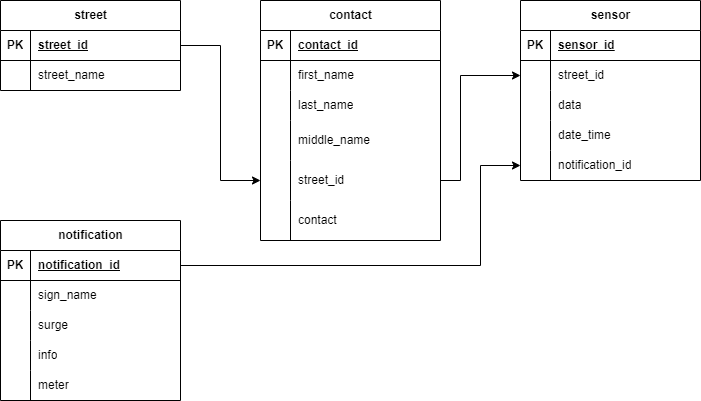

The diagram above was exported from draw.io. Its source (the exported page's mxGraphModel, read from the mxfile embedded in the PNG):
<mxGraphModel dx="1050" dy="573" grid="1" gridSize="10" guides="1" tooltips="1" connect="1" arrows="1" fold="1" page="1" pageScale="1" pageWidth="850" pageHeight="1100" math="0" shadow="0">
  <root>
    <mxCell id="0" />
    <mxCell id="1" parent="0" />
    <mxCell id="CKRgpn9P-PIf0otWFo8w-1" value="contact" style="shape=table;startSize=30;container=1;collapsible=1;childLayout=tableLayout;fixedRows=1;rowLines=0;fontStyle=1;align=center;resizeLast=1;html=1;" vertex="1" parent="1">
      <mxGeometry x="335" y="40" width="180" height="240" as="geometry" />
    </mxCell>
    <mxCell id="CKRgpn9P-PIf0otWFo8w-2" value="" style="shape=tableRow;horizontal=0;startSize=0;swimlaneHead=0;swimlaneBody=0;fillColor=none;collapsible=0;dropTarget=0;points=[[0,0.5],[1,0.5]];portConstraint=eastwest;top=0;left=0;right=0;bottom=1;" vertex="1" parent="CKRgpn9P-PIf0otWFo8w-1">
      <mxGeometry y="30" width="180" height="30" as="geometry" />
    </mxCell>
    <mxCell id="CKRgpn9P-PIf0otWFo8w-3" value="PK" style="shape=partialRectangle;connectable=0;fillColor=none;top=0;left=0;bottom=0;right=0;fontStyle=1;overflow=hidden;whiteSpace=wrap;html=1;" vertex="1" parent="CKRgpn9P-PIf0otWFo8w-2">
      <mxGeometry width="30" height="30" as="geometry">
        <mxRectangle width="30" height="30" as="alternateBounds" />
      </mxGeometry>
    </mxCell>
    <mxCell id="CKRgpn9P-PIf0otWFo8w-4" value="contact_id" style="shape=partialRectangle;connectable=0;fillColor=none;top=0;left=0;bottom=0;right=0;align=left;spacingLeft=6;fontStyle=5;overflow=hidden;whiteSpace=wrap;html=1;" vertex="1" parent="CKRgpn9P-PIf0otWFo8w-2">
      <mxGeometry x="30" width="150" height="30" as="geometry">
        <mxRectangle width="150" height="30" as="alternateBounds" />
      </mxGeometry>
    </mxCell>
    <mxCell id="CKRgpn9P-PIf0otWFo8w-5" value="" style="shape=tableRow;horizontal=0;startSize=0;swimlaneHead=0;swimlaneBody=0;fillColor=none;collapsible=0;dropTarget=0;points=[[0,0.5],[1,0.5]];portConstraint=eastwest;top=0;left=0;right=0;bottom=0;" vertex="1" parent="CKRgpn9P-PIf0otWFo8w-1">
      <mxGeometry y="60" width="180" height="30" as="geometry" />
    </mxCell>
    <mxCell id="CKRgpn9P-PIf0otWFo8w-6" value="" style="shape=partialRectangle;connectable=0;fillColor=none;top=0;left=0;bottom=0;right=0;editable=1;overflow=hidden;whiteSpace=wrap;html=1;" vertex="1" parent="CKRgpn9P-PIf0otWFo8w-5">
      <mxGeometry width="30" height="30" as="geometry">
        <mxRectangle width="30" height="30" as="alternateBounds" />
      </mxGeometry>
    </mxCell>
    <mxCell id="CKRgpn9P-PIf0otWFo8w-7" value="first_name" style="shape=partialRectangle;connectable=0;fillColor=none;top=0;left=0;bottom=0;right=0;align=left;spacingLeft=6;overflow=hidden;whiteSpace=wrap;html=1;" vertex="1" parent="CKRgpn9P-PIf0otWFo8w-5">
      <mxGeometry x="30" width="150" height="30" as="geometry">
        <mxRectangle width="150" height="30" as="alternateBounds" />
      </mxGeometry>
    </mxCell>
    <mxCell id="CKRgpn9P-PIf0otWFo8w-8" value="" style="shape=tableRow;horizontal=0;startSize=0;swimlaneHead=0;swimlaneBody=0;fillColor=none;collapsible=0;dropTarget=0;points=[[0,0.5],[1,0.5]];portConstraint=eastwest;top=0;left=0;right=0;bottom=0;" vertex="1" parent="CKRgpn9P-PIf0otWFo8w-1">
      <mxGeometry y="90" width="180" height="30" as="geometry" />
    </mxCell>
    <mxCell id="CKRgpn9P-PIf0otWFo8w-9" value="" style="shape=partialRectangle;connectable=0;fillColor=none;top=0;left=0;bottom=0;right=0;editable=1;overflow=hidden;whiteSpace=wrap;html=1;" vertex="1" parent="CKRgpn9P-PIf0otWFo8w-8">
      <mxGeometry width="30" height="30" as="geometry">
        <mxRectangle width="30" height="30" as="alternateBounds" />
      </mxGeometry>
    </mxCell>
    <mxCell id="CKRgpn9P-PIf0otWFo8w-10" value="last_name" style="shape=partialRectangle;connectable=0;fillColor=none;top=0;left=0;bottom=0;right=0;align=left;spacingLeft=6;overflow=hidden;whiteSpace=wrap;html=1;" vertex="1" parent="CKRgpn9P-PIf0otWFo8w-8">
      <mxGeometry x="30" width="150" height="30" as="geometry">
        <mxRectangle width="150" height="30" as="alternateBounds" />
      </mxGeometry>
    </mxCell>
    <mxCell id="CKRgpn9P-PIf0otWFo8w-11" value="" style="shape=tableRow;horizontal=0;startSize=0;swimlaneHead=0;swimlaneBody=0;fillColor=none;collapsible=0;dropTarget=0;points=[[0,0.5],[1,0.5]];portConstraint=eastwest;top=0;left=0;right=0;bottom=0;" vertex="1" parent="CKRgpn9P-PIf0otWFo8w-1">
      <mxGeometry y="120" width="180" height="40" as="geometry" />
    </mxCell>
    <mxCell id="CKRgpn9P-PIf0otWFo8w-12" value="" style="shape=partialRectangle;connectable=0;fillColor=none;top=0;left=0;bottom=0;right=0;editable=1;overflow=hidden;whiteSpace=wrap;html=1;" vertex="1" parent="CKRgpn9P-PIf0otWFo8w-11">
      <mxGeometry width="30" height="40" as="geometry">
        <mxRectangle width="30" height="40" as="alternateBounds" />
      </mxGeometry>
    </mxCell>
    <mxCell id="CKRgpn9P-PIf0otWFo8w-13" value="middle_name" style="shape=partialRectangle;connectable=0;fillColor=none;top=0;left=0;bottom=0;right=0;align=left;spacingLeft=6;overflow=hidden;whiteSpace=wrap;html=1;" vertex="1" parent="CKRgpn9P-PIf0otWFo8w-11">
      <mxGeometry x="30" width="150" height="40" as="geometry">
        <mxRectangle width="150" height="40" as="alternateBounds" />
      </mxGeometry>
    </mxCell>
    <mxCell id="CKRgpn9P-PIf0otWFo8w-18" value="" style="shape=tableRow;horizontal=0;startSize=0;swimlaneHead=0;swimlaneBody=0;fillColor=none;collapsible=0;dropTarget=0;points=[[0,0.5],[1,0.5]];portConstraint=eastwest;top=0;left=0;right=0;bottom=0;" vertex="1" parent="CKRgpn9P-PIf0otWFo8w-1">
      <mxGeometry y="160" width="180" height="40" as="geometry" />
    </mxCell>
    <mxCell id="CKRgpn9P-PIf0otWFo8w-19" value="" style="shape=partialRectangle;connectable=0;fillColor=none;top=0;left=0;bottom=0;right=0;editable=1;overflow=hidden;whiteSpace=wrap;html=1;" vertex="1" parent="CKRgpn9P-PIf0otWFo8w-18">
      <mxGeometry width="30" height="40" as="geometry">
        <mxRectangle width="30" height="40" as="alternateBounds" />
      </mxGeometry>
    </mxCell>
    <mxCell id="CKRgpn9P-PIf0otWFo8w-20" value="street_id" style="shape=partialRectangle;connectable=0;fillColor=none;top=0;left=0;bottom=0;right=0;align=left;spacingLeft=6;overflow=hidden;whiteSpace=wrap;html=1;" vertex="1" parent="CKRgpn9P-PIf0otWFo8w-18">
      <mxGeometry x="30" width="150" height="40" as="geometry">
        <mxRectangle width="150" height="40" as="alternateBounds" />
      </mxGeometry>
    </mxCell>
    <mxCell id="CKRgpn9P-PIf0otWFo8w-21" value="" style="shape=tableRow;horizontal=0;startSize=0;swimlaneHead=0;swimlaneBody=0;fillColor=none;collapsible=0;dropTarget=0;points=[[0,0.5],[1,0.5]];portConstraint=eastwest;top=0;left=0;right=0;bottom=0;" vertex="1" parent="CKRgpn9P-PIf0otWFo8w-1">
      <mxGeometry y="200" width="180" height="40" as="geometry" />
    </mxCell>
    <mxCell id="CKRgpn9P-PIf0otWFo8w-22" value="" style="shape=partialRectangle;connectable=0;fillColor=none;top=0;left=0;bottom=0;right=0;editable=1;overflow=hidden;whiteSpace=wrap;html=1;" vertex="1" parent="CKRgpn9P-PIf0otWFo8w-21">
      <mxGeometry width="30" height="40" as="geometry">
        <mxRectangle width="30" height="40" as="alternateBounds" />
      </mxGeometry>
    </mxCell>
    <mxCell id="CKRgpn9P-PIf0otWFo8w-23" value="contact" style="shape=partialRectangle;connectable=0;fillColor=none;top=0;left=0;bottom=0;right=0;align=left;spacingLeft=6;overflow=hidden;whiteSpace=wrap;html=1;" vertex="1" parent="CKRgpn9P-PIf0otWFo8w-21">
      <mxGeometry x="30" width="150" height="40" as="geometry">
        <mxRectangle width="150" height="40" as="alternateBounds" />
      </mxGeometry>
    </mxCell>
    <mxCell id="CKRgpn9P-PIf0otWFo8w-24" value="sensor" style="shape=table;startSize=30;container=1;collapsible=1;childLayout=tableLayout;fixedRows=1;rowLines=0;fontStyle=1;align=center;resizeLast=1;html=1;" vertex="1" parent="1">
      <mxGeometry x="595" y="40" width="180" height="180" as="geometry">
        <mxRectangle x="310" y="40" width="80" height="30" as="alternateBounds" />
      </mxGeometry>
    </mxCell>
    <mxCell id="CKRgpn9P-PIf0otWFo8w-25" value="" style="shape=tableRow;horizontal=0;startSize=0;swimlaneHead=0;swimlaneBody=0;fillColor=none;collapsible=0;dropTarget=0;points=[[0,0.5],[1,0.5]];portConstraint=eastwest;top=0;left=0;right=0;bottom=1;" vertex="1" parent="CKRgpn9P-PIf0otWFo8w-24">
      <mxGeometry y="30" width="180" height="30" as="geometry" />
    </mxCell>
    <mxCell id="CKRgpn9P-PIf0otWFo8w-26" value="PK" style="shape=partialRectangle;connectable=0;fillColor=none;top=0;left=0;bottom=0;right=0;fontStyle=1;overflow=hidden;whiteSpace=wrap;html=1;" vertex="1" parent="CKRgpn9P-PIf0otWFo8w-25">
      <mxGeometry width="30" height="30" as="geometry">
        <mxRectangle width="30" height="30" as="alternateBounds" />
      </mxGeometry>
    </mxCell>
    <mxCell id="CKRgpn9P-PIf0otWFo8w-27" value="sensor_id" style="shape=partialRectangle;connectable=0;fillColor=none;top=0;left=0;bottom=0;right=0;align=left;spacingLeft=6;fontStyle=5;overflow=hidden;whiteSpace=wrap;html=1;" vertex="1" parent="CKRgpn9P-PIf0otWFo8w-25">
      <mxGeometry x="30" width="150" height="30" as="geometry">
        <mxRectangle width="150" height="30" as="alternateBounds" />
      </mxGeometry>
    </mxCell>
    <mxCell id="CKRgpn9P-PIf0otWFo8w-28" value="" style="shape=tableRow;horizontal=0;startSize=0;swimlaneHead=0;swimlaneBody=0;fillColor=none;collapsible=0;dropTarget=0;points=[[0,0.5],[1,0.5]];portConstraint=eastwest;top=0;left=0;right=0;bottom=0;" vertex="1" parent="CKRgpn9P-PIf0otWFo8w-24">
      <mxGeometry y="60" width="180" height="30" as="geometry" />
    </mxCell>
    <mxCell id="CKRgpn9P-PIf0otWFo8w-29" value="" style="shape=partialRectangle;connectable=0;fillColor=none;top=0;left=0;bottom=0;right=0;editable=1;overflow=hidden;whiteSpace=wrap;html=1;" vertex="1" parent="CKRgpn9P-PIf0otWFo8w-28">
      <mxGeometry width="30" height="30" as="geometry">
        <mxRectangle width="30" height="30" as="alternateBounds" />
      </mxGeometry>
    </mxCell>
    <mxCell id="CKRgpn9P-PIf0otWFo8w-30" value="street_id" style="shape=partialRectangle;connectable=0;fillColor=none;top=0;left=0;bottom=0;right=0;align=left;spacingLeft=6;overflow=hidden;whiteSpace=wrap;html=1;" vertex="1" parent="CKRgpn9P-PIf0otWFo8w-28">
      <mxGeometry x="30" width="150" height="30" as="geometry">
        <mxRectangle width="150" height="30" as="alternateBounds" />
      </mxGeometry>
    </mxCell>
    <mxCell id="CKRgpn9P-PIf0otWFo8w-31" value="" style="shape=tableRow;horizontal=0;startSize=0;swimlaneHead=0;swimlaneBody=0;fillColor=none;collapsible=0;dropTarget=0;points=[[0,0.5],[1,0.5]];portConstraint=eastwest;top=0;left=0;right=0;bottom=0;" vertex="1" parent="CKRgpn9P-PIf0otWFo8w-24">
      <mxGeometry y="90" width="180" height="30" as="geometry" />
    </mxCell>
    <mxCell id="CKRgpn9P-PIf0otWFo8w-32" value="" style="shape=partialRectangle;connectable=0;fillColor=none;top=0;left=0;bottom=0;right=0;editable=1;overflow=hidden;whiteSpace=wrap;html=1;" vertex="1" parent="CKRgpn9P-PIf0otWFo8w-31">
      <mxGeometry width="30" height="30" as="geometry">
        <mxRectangle width="30" height="30" as="alternateBounds" />
      </mxGeometry>
    </mxCell>
    <mxCell id="CKRgpn9P-PIf0otWFo8w-33" value="data" style="shape=partialRectangle;connectable=0;fillColor=none;top=0;left=0;bottom=0;right=0;align=left;spacingLeft=6;overflow=hidden;whiteSpace=wrap;html=1;" vertex="1" parent="CKRgpn9P-PIf0otWFo8w-31">
      <mxGeometry x="30" width="150" height="30" as="geometry">
        <mxRectangle width="150" height="30" as="alternateBounds" />
      </mxGeometry>
    </mxCell>
    <mxCell id="CKRgpn9P-PIf0otWFo8w-34" value="" style="shape=tableRow;horizontal=0;startSize=0;swimlaneHead=0;swimlaneBody=0;fillColor=none;collapsible=0;dropTarget=0;points=[[0,0.5],[1,0.5]];portConstraint=eastwest;top=0;left=0;right=0;bottom=0;" vertex="1" parent="CKRgpn9P-PIf0otWFo8w-24">
      <mxGeometry y="120" width="180" height="30" as="geometry" />
    </mxCell>
    <mxCell id="CKRgpn9P-PIf0otWFo8w-35" value="" style="shape=partialRectangle;connectable=0;fillColor=none;top=0;left=0;bottom=0;right=0;editable=1;overflow=hidden;whiteSpace=wrap;html=1;" vertex="1" parent="CKRgpn9P-PIf0otWFo8w-34">
      <mxGeometry width="30" height="30" as="geometry">
        <mxRectangle width="30" height="30" as="alternateBounds" />
      </mxGeometry>
    </mxCell>
    <mxCell id="CKRgpn9P-PIf0otWFo8w-36" value="date_time" style="shape=partialRectangle;connectable=0;fillColor=none;top=0;left=0;bottom=0;right=0;align=left;spacingLeft=6;overflow=hidden;whiteSpace=wrap;html=1;" vertex="1" parent="CKRgpn9P-PIf0otWFo8w-34">
      <mxGeometry x="30" width="150" height="30" as="geometry">
        <mxRectangle width="150" height="30" as="alternateBounds" />
      </mxGeometry>
    </mxCell>
    <mxCell id="CKRgpn9P-PIf0otWFo8w-85" style="shape=tableRow;horizontal=0;startSize=0;swimlaneHead=0;swimlaneBody=0;fillColor=none;collapsible=0;dropTarget=0;points=[[0,0.5],[1,0.5]];portConstraint=eastwest;top=0;left=0;right=0;bottom=0;" vertex="1" parent="CKRgpn9P-PIf0otWFo8w-24">
      <mxGeometry y="150" width="180" height="30" as="geometry" />
    </mxCell>
    <mxCell id="CKRgpn9P-PIf0otWFo8w-86" style="shape=partialRectangle;connectable=0;fillColor=none;top=0;left=0;bottom=0;right=0;editable=1;overflow=hidden;whiteSpace=wrap;html=1;" vertex="1" parent="CKRgpn9P-PIf0otWFo8w-85">
      <mxGeometry width="30" height="30" as="geometry">
        <mxRectangle width="30" height="30" as="alternateBounds" />
      </mxGeometry>
    </mxCell>
    <mxCell id="CKRgpn9P-PIf0otWFo8w-87" value="notification_id" style="shape=partialRectangle;connectable=0;fillColor=none;top=0;left=0;bottom=0;right=0;align=left;spacingLeft=6;overflow=hidden;whiteSpace=wrap;html=1;" vertex="1" parent="CKRgpn9P-PIf0otWFo8w-85">
      <mxGeometry x="30" width="150" height="30" as="geometry">
        <mxRectangle width="150" height="30" as="alternateBounds" />
      </mxGeometry>
    </mxCell>
    <mxCell id="CKRgpn9P-PIf0otWFo8w-88" value="notification" style="shape=table;startSize=30;container=1;collapsible=1;childLayout=tableLayout;fixedRows=1;rowLines=0;fontStyle=1;align=center;resizeLast=1;html=1;" vertex="1" parent="1">
      <mxGeometry x="75" y="260" width="180" height="180" as="geometry" />
    </mxCell>
    <mxCell id="CKRgpn9P-PIf0otWFo8w-89" value="" style="shape=tableRow;horizontal=0;startSize=0;swimlaneHead=0;swimlaneBody=0;fillColor=none;collapsible=0;dropTarget=0;points=[[0,0.5],[1,0.5]];portConstraint=eastwest;top=0;left=0;right=0;bottom=1;" vertex="1" parent="CKRgpn9P-PIf0otWFo8w-88">
      <mxGeometry y="30" width="180" height="30" as="geometry" />
    </mxCell>
    <mxCell id="CKRgpn9P-PIf0otWFo8w-90" value="PK" style="shape=partialRectangle;connectable=0;fillColor=none;top=0;left=0;bottom=0;right=0;fontStyle=1;overflow=hidden;whiteSpace=wrap;html=1;" vertex="1" parent="CKRgpn9P-PIf0otWFo8w-89">
      <mxGeometry width="30" height="30" as="geometry">
        <mxRectangle width="30" height="30" as="alternateBounds" />
      </mxGeometry>
    </mxCell>
    <mxCell id="CKRgpn9P-PIf0otWFo8w-91" value="notification_id" style="shape=partialRectangle;connectable=0;fillColor=none;top=0;left=0;bottom=0;right=0;align=left;spacingLeft=6;fontStyle=5;overflow=hidden;whiteSpace=wrap;html=1;" vertex="1" parent="CKRgpn9P-PIf0otWFo8w-89">
      <mxGeometry x="30" width="150" height="30" as="geometry">
        <mxRectangle width="150" height="30" as="alternateBounds" />
      </mxGeometry>
    </mxCell>
    <mxCell id="CKRgpn9P-PIf0otWFo8w-92" value="" style="shape=tableRow;horizontal=0;startSize=0;swimlaneHead=0;swimlaneBody=0;fillColor=none;collapsible=0;dropTarget=0;points=[[0,0.5],[1,0.5]];portConstraint=eastwest;top=0;left=0;right=0;bottom=0;" vertex="1" parent="CKRgpn9P-PIf0otWFo8w-88">
      <mxGeometry y="60" width="180" height="30" as="geometry" />
    </mxCell>
    <mxCell id="CKRgpn9P-PIf0otWFo8w-93" value="" style="shape=partialRectangle;connectable=0;fillColor=none;top=0;left=0;bottom=0;right=0;editable=1;overflow=hidden;whiteSpace=wrap;html=1;" vertex="1" parent="CKRgpn9P-PIf0otWFo8w-92">
      <mxGeometry width="30" height="30" as="geometry">
        <mxRectangle width="30" height="30" as="alternateBounds" />
      </mxGeometry>
    </mxCell>
    <mxCell id="CKRgpn9P-PIf0otWFo8w-94" value="sign_name" style="shape=partialRectangle;connectable=0;fillColor=none;top=0;left=0;bottom=0;right=0;align=left;spacingLeft=6;overflow=hidden;whiteSpace=wrap;html=1;" vertex="1" parent="CKRgpn9P-PIf0otWFo8w-92">
      <mxGeometry x="30" width="150" height="30" as="geometry">
        <mxRectangle width="150" height="30" as="alternateBounds" />
      </mxGeometry>
    </mxCell>
    <mxCell id="CKRgpn9P-PIf0otWFo8w-95" value="" style="shape=tableRow;horizontal=0;startSize=0;swimlaneHead=0;swimlaneBody=0;fillColor=none;collapsible=0;dropTarget=0;points=[[0,0.5],[1,0.5]];portConstraint=eastwest;top=0;left=0;right=0;bottom=0;" vertex="1" parent="CKRgpn9P-PIf0otWFo8w-88">
      <mxGeometry y="90" width="180" height="30" as="geometry" />
    </mxCell>
    <mxCell id="CKRgpn9P-PIf0otWFo8w-96" value="" style="shape=partialRectangle;connectable=0;fillColor=none;top=0;left=0;bottom=0;right=0;editable=1;overflow=hidden;whiteSpace=wrap;html=1;" vertex="1" parent="CKRgpn9P-PIf0otWFo8w-95">
      <mxGeometry width="30" height="30" as="geometry">
        <mxRectangle width="30" height="30" as="alternateBounds" />
      </mxGeometry>
    </mxCell>
    <mxCell id="CKRgpn9P-PIf0otWFo8w-97" value="surge" style="shape=partialRectangle;connectable=0;fillColor=none;top=0;left=0;bottom=0;right=0;align=left;spacingLeft=6;overflow=hidden;whiteSpace=wrap;html=1;" vertex="1" parent="CKRgpn9P-PIf0otWFo8w-95">
      <mxGeometry x="30" width="150" height="30" as="geometry">
        <mxRectangle width="150" height="30" as="alternateBounds" />
      </mxGeometry>
    </mxCell>
    <mxCell id="CKRgpn9P-PIf0otWFo8w-98" value="" style="shape=tableRow;horizontal=0;startSize=0;swimlaneHead=0;swimlaneBody=0;fillColor=none;collapsible=0;dropTarget=0;points=[[0,0.5],[1,0.5]];portConstraint=eastwest;top=0;left=0;right=0;bottom=0;" vertex="1" parent="CKRgpn9P-PIf0otWFo8w-88">
      <mxGeometry y="120" width="180" height="30" as="geometry" />
    </mxCell>
    <mxCell id="CKRgpn9P-PIf0otWFo8w-99" value="" style="shape=partialRectangle;connectable=0;fillColor=none;top=0;left=0;bottom=0;right=0;editable=1;overflow=hidden;whiteSpace=wrap;html=1;" vertex="1" parent="CKRgpn9P-PIf0otWFo8w-98">
      <mxGeometry width="30" height="30" as="geometry">
        <mxRectangle width="30" height="30" as="alternateBounds" />
      </mxGeometry>
    </mxCell>
    <mxCell id="CKRgpn9P-PIf0otWFo8w-100" value="info" style="shape=partialRectangle;connectable=0;fillColor=none;top=0;left=0;bottom=0;right=0;align=left;spacingLeft=6;overflow=hidden;whiteSpace=wrap;html=1;" vertex="1" parent="CKRgpn9P-PIf0otWFo8w-98">
      <mxGeometry x="30" width="150" height="30" as="geometry">
        <mxRectangle width="150" height="30" as="alternateBounds" />
      </mxGeometry>
    </mxCell>
    <mxCell id="CKRgpn9P-PIf0otWFo8w-101" style="shape=tableRow;horizontal=0;startSize=0;swimlaneHead=0;swimlaneBody=0;fillColor=none;collapsible=0;dropTarget=0;points=[[0,0.5],[1,0.5]];portConstraint=eastwest;top=0;left=0;right=0;bottom=0;" vertex="1" parent="CKRgpn9P-PIf0otWFo8w-88">
      <mxGeometry y="150" width="180" height="30" as="geometry" />
    </mxCell>
    <mxCell id="CKRgpn9P-PIf0otWFo8w-102" style="shape=partialRectangle;connectable=0;fillColor=none;top=0;left=0;bottom=0;right=0;editable=1;overflow=hidden;whiteSpace=wrap;html=1;" vertex="1" parent="CKRgpn9P-PIf0otWFo8w-101">
      <mxGeometry width="30" height="30" as="geometry">
        <mxRectangle width="30" height="30" as="alternateBounds" />
      </mxGeometry>
    </mxCell>
    <mxCell id="CKRgpn9P-PIf0otWFo8w-103" value="meter" style="shape=partialRectangle;connectable=0;fillColor=none;top=0;left=0;bottom=0;right=0;align=left;spacingLeft=6;overflow=hidden;whiteSpace=wrap;html=1;" vertex="1" parent="CKRgpn9P-PIf0otWFo8w-101">
      <mxGeometry x="30" width="150" height="30" as="geometry">
        <mxRectangle width="150" height="30" as="alternateBounds" />
      </mxGeometry>
    </mxCell>
    <mxCell id="CKRgpn9P-PIf0otWFo8w-104" value="street" style="shape=table;startSize=30;container=1;collapsible=1;childLayout=tableLayout;fixedRows=1;rowLines=0;fontStyle=1;align=center;resizeLast=1;html=1;" vertex="1" parent="1">
      <mxGeometry x="75" y="40" width="180" height="90" as="geometry" />
    </mxCell>
    <mxCell id="CKRgpn9P-PIf0otWFo8w-105" value="" style="shape=tableRow;horizontal=0;startSize=0;swimlaneHead=0;swimlaneBody=0;fillColor=none;collapsible=0;dropTarget=0;points=[[0,0.5],[1,0.5]];portConstraint=eastwest;top=0;left=0;right=0;bottom=1;" vertex="1" parent="CKRgpn9P-PIf0otWFo8w-104">
      <mxGeometry y="30" width="180" height="30" as="geometry" />
    </mxCell>
    <mxCell id="CKRgpn9P-PIf0otWFo8w-106" value="PK" style="shape=partialRectangle;connectable=0;fillColor=none;top=0;left=0;bottom=0;right=0;fontStyle=1;overflow=hidden;whiteSpace=wrap;html=1;" vertex="1" parent="CKRgpn9P-PIf0otWFo8w-105">
      <mxGeometry width="30" height="30" as="geometry">
        <mxRectangle width="30" height="30" as="alternateBounds" />
      </mxGeometry>
    </mxCell>
    <mxCell id="CKRgpn9P-PIf0otWFo8w-107" value="street_id" style="shape=partialRectangle;connectable=0;fillColor=none;top=0;left=0;bottom=0;right=0;align=left;spacingLeft=6;fontStyle=5;overflow=hidden;whiteSpace=wrap;html=1;" vertex="1" parent="CKRgpn9P-PIf0otWFo8w-105">
      <mxGeometry x="30" width="150" height="30" as="geometry">
        <mxRectangle width="150" height="30" as="alternateBounds" />
      </mxGeometry>
    </mxCell>
    <mxCell id="CKRgpn9P-PIf0otWFo8w-108" value="" style="shape=tableRow;horizontal=0;startSize=0;swimlaneHead=0;swimlaneBody=0;fillColor=none;collapsible=0;dropTarget=0;points=[[0,0.5],[1,0.5]];portConstraint=eastwest;top=0;left=0;right=0;bottom=0;" vertex="1" parent="CKRgpn9P-PIf0otWFo8w-104">
      <mxGeometry y="60" width="180" height="30" as="geometry" />
    </mxCell>
    <mxCell id="CKRgpn9P-PIf0otWFo8w-109" value="" style="shape=partialRectangle;connectable=0;fillColor=none;top=0;left=0;bottom=0;right=0;editable=1;overflow=hidden;whiteSpace=wrap;html=1;" vertex="1" parent="CKRgpn9P-PIf0otWFo8w-108">
      <mxGeometry width="30" height="30" as="geometry">
        <mxRectangle width="30" height="30" as="alternateBounds" />
      </mxGeometry>
    </mxCell>
    <mxCell id="CKRgpn9P-PIf0otWFo8w-110" value="street_name" style="shape=partialRectangle;connectable=0;fillColor=none;top=0;left=0;bottom=0;right=0;align=left;spacingLeft=6;overflow=hidden;whiteSpace=wrap;html=1;" vertex="1" parent="CKRgpn9P-PIf0otWFo8w-108">
      <mxGeometry x="30" width="150" height="30" as="geometry">
        <mxRectangle width="150" height="30" as="alternateBounds" />
      </mxGeometry>
    </mxCell>
    <mxCell id="CKRgpn9P-PIf0otWFo8w-117" style="edgeStyle=orthogonalEdgeStyle;rounded=0;orthogonalLoop=1;jettySize=auto;html=1;exitX=1;exitY=0.5;exitDx=0;exitDy=0;entryX=0;entryY=0.5;entryDx=0;entryDy=0;" edge="1" parent="1" source="CKRgpn9P-PIf0otWFo8w-105" target="CKRgpn9P-PIf0otWFo8w-18">
      <mxGeometry relative="1" as="geometry" />
    </mxCell>
    <mxCell id="CKRgpn9P-PIf0otWFo8w-119" style="edgeStyle=orthogonalEdgeStyle;rounded=0;orthogonalLoop=1;jettySize=auto;html=1;exitX=1;exitY=0.5;exitDx=0;exitDy=0;" edge="1" parent="1" source="CKRgpn9P-PIf0otWFo8w-89" target="CKRgpn9P-PIf0otWFo8w-85">
      <mxGeometry relative="1" as="geometry">
        <Array as="points">
          <mxPoint x="555" y="305" />
          <mxPoint x="555" y="205" />
        </Array>
      </mxGeometry>
    </mxCell>
    <mxCell id="CKRgpn9P-PIf0otWFo8w-120" style="edgeStyle=orthogonalEdgeStyle;rounded=0;orthogonalLoop=1;jettySize=auto;html=1;exitX=1;exitY=0.5;exitDx=0;exitDy=0;entryX=0;entryY=0.5;entryDx=0;entryDy=0;" edge="1" parent="1" source="CKRgpn9P-PIf0otWFo8w-18" target="CKRgpn9P-PIf0otWFo8w-28">
      <mxGeometry relative="1" as="geometry">
        <Array as="points">
          <mxPoint x="535" y="220" />
          <mxPoint x="535" y="115" />
        </Array>
      </mxGeometry>
    </mxCell>
  </root>
</mxGraphModel>